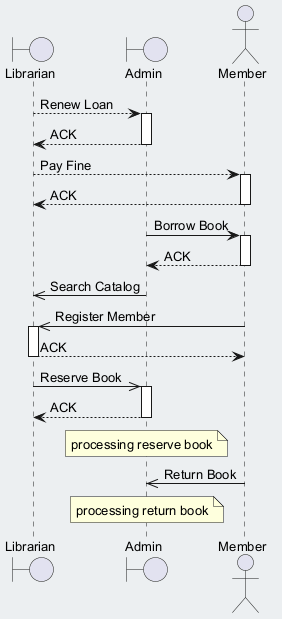

The diagram above was rendered by PlantUML. Its source (embedded in the PNG):
@startuml
skinparam backgroundColor #ECEFF1
skinparam classBackgroundColor #FFFFFF
skinparam classBorderColor #455A64
skinparam defaultFontSize 13
boundary "Librarian" as L
boundary "Admin" as A
actor "Member" as M
L --> A : Renew Loan
activate A
A --> L : ACK
deactivate A
L --> M : Pay Fine
activate M
M --> L : ACK
deactivate M
A -> M : Borrow Book
activate M
M --> A : ACK
deactivate M
A ->> L : Search Catalog
M ->> L : Register Member
activate L
L --> M : ACK
deactivate L
L ->> A : Reserve Book
activate A
A --> L : ACK
deactivate A
note over A : processing reserve book
M ->> A : Return Book
note over A : processing return book
@enduml